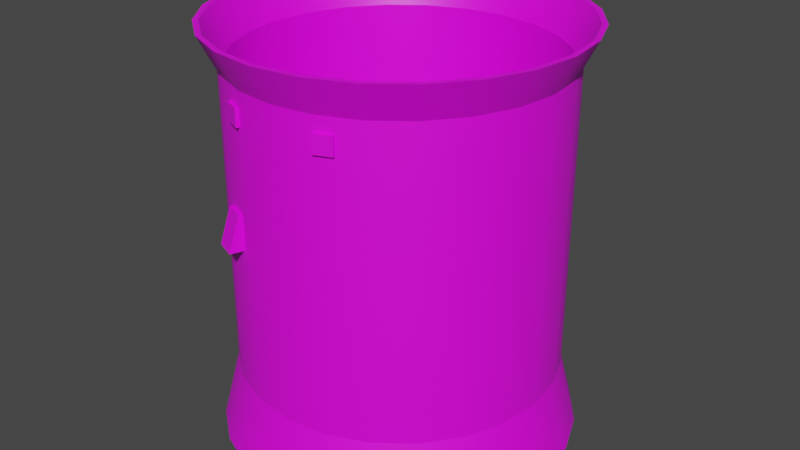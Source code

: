 # Source: interstage_lip.blend  (saved by Blender 3.3.6; exported with 4.5.12 LTS)
import bpy
from mathutils import Matrix  # noqa: F401  (used for matrix-valued properties, if any)

bpy.ops.wm.read_factory_settings(use_empty=True)
scene = bpy.context.scene
scene.name = 'Scene'

# ---- collections
col_collection = bpy.data.collections.new('Collection'); scene.collection.children.link(col_collection)

# ---- images (referenced by path relative to the original .blend; pixels are not part of the script)
import os
ASSET_DIR = os.environ.get("B2B_ASSET_DIR", "")  # directory of the original .blend (textures are referenced by path, not embedded)
HERE = os.path.dirname(os.path.abspath(__file__))  # packed textures are extracted next to this script under _unpacked/

def load_image(name, relpath, width, height, colorspace="sRGB"):
    """Load a texture the original file referenced (path relative to the .blend, or extracted next to this script)."""
    p = next((c for c in (os.path.join(HERE, relpath), os.path.join(ASSET_DIR, relpath)) if relpath and os.path.exists(c)), "")
    if p:
        img = bpy.data.images.load(p, check_existing=True)
        img.name = name
    else:  # same state as the original file: an image datablock whose file is absent (Cycles renders it pink)
        img = bpy.data.images.new(name, width, height)
        img.source = "FILE"
        img.filepath = "//" + (relpath or name)
    img.colorspace_settings.name = colorspace
    return img
img_a2_psd = load_image('a2.psd', 'a2.psd', 1024, 1024, 'sRGB')

# ---- materials (node trees are filled in below, after node groups)
mat_material = bpy.data.materials.new('Material')
mat_material.alpha_threshold = 0.0
mat_material.roughness = 0.5
mat_material.line_color = (0.0, 0.0, 0.0, 1.0)

# ---- node groups
ng_auto_smooth = bpy.data.node_groups.new('Auto Smooth', 'GeometryNodeTree')
_s = ng_auto_smooth.interface.new_socket(name='Geometry', in_out='OUTPUT', socket_type='NodeSocketGeometry')
_s = ng_auto_smooth.interface.new_socket(name='Geometry', in_out='INPUT', socket_type='NodeSocketGeometry')
_s = ng_auto_smooth.interface.new_socket(name='Angle', in_out='INPUT', socket_type='NodeSocketFloat')
_s.subtype = 'ANGLE'
_s.min_value = 0.0
_s.max_value = 3.142
ng_auto_smooth.is_modifier = True
_N = ng_auto_smooth.nodes; _L = ng_auto_smooth.links
n0 = _N.new('NodeGroupOutput'); n0.name = 'Group Output'; n0.location = (480, -100)
n1 = _N.new('NodeGroupInput'); n1.name = 'Group Input'; n1.location = (-420, -300)
n2 = _N.new('NodeGroupInput'); n2.name = 'Group Input.001'; n2.location = (-60, -100)
n3 = _N.new('GeometryNodeSetShadeSmooth'); n3.name = 'Set Shade Smooth'; n3.location = (120, -100)
n3.domain = 'EDGE'
n4 = _N.new('GeometryNodeSetShadeSmooth'); n4.name = 'Set Shade Smooth.001'; n4.location = (300, -100)
n5 = _N.new('GeometryNodeInputMeshEdgeAngle'); n5.name = 'Edge Angle'; n5.location = (-420, -220)
n6 = _N.new('GeometryNodeInputEdgeSmooth'); n6.name = 'Is Edge Smooth'; n6.location = (-60, -160)
n7 = _N.new('GeometryNodeInputShadeSmooth'); n7.name = 'Is Face Smooth'; n7.location = (-240, -340)
n8 = _N.new('FunctionNodeBooleanMath'); n8.name = 'Boolean Math'; n8.location = (-60, -220)
n9 = _N.new('FunctionNodeCompare'); n9.name = 'Compare'; n9.location = (-240, -180)
n9.operation = 'LESS_EQUAL'
_L.new(n5.outputs[0], n9.inputs[0])
_L.new(n4.outputs[0], n0.inputs[0])
_L.new(n1.outputs[1], n9.inputs[1])
_L.new(n9.outputs[0], n8.inputs[0])
_L.new(n7.outputs[0], n8.inputs[1])
_L.new(n2.outputs[0], n3.inputs[0])
_L.new(n6.outputs[0], n3.inputs[1])
_L.new(n3.outputs[0], n4.inputs[0])
_L.new(n8.outputs[0], n3.inputs[2])
n0.is_active_output = True

# ---- material node trees
mat_material.use_nodes = True; mat_material.node_tree.nodes.clear()
_N = mat_material.node_tree.nodes; _L = mat_material.node_tree.links
n0 = _N.new('ShaderNodeOutputMaterial'); n0.name = 'Material Output'; n0.location = (300, 300)
n1 = _N.new('ShaderNodeBsdfPrincipled'); n1.name = 'Principled BSDF'; n1.location = (10, 300)
n1.distribution = 'GGX'
n1.subsurface_method = 'RANDOM_WALK_SKIN'
n1.inputs[3].default_value = 1.45
n1.inputs[27].default_value = (0.0, 0.0, 0.0, 1.0)
n1.inputs[28].default_value = 1.0
n2 = _N.new('ShaderNodeTexImage'); n2.name = 'Image Texture'; n2.location = (-280, 280)
n2.image = img_a2_psd
_L.new(n1.outputs[0], n0.inputs[0])
_L.new(n2.outputs[0], n1.inputs[0])
n0.is_active_output = True

# ---- world
world_world = bpy.data.worlds.new('World'); scene.world = world_world
world_world.use_nodes = True; world_world.node_tree.nodes.clear()
_N = world_world.node_tree.nodes; _L = world_world.node_tree.links
n0 = _N.new('ShaderNodeOutputWorld'); n0.name = 'World Output'; n0.location = (300, 300)
n1 = _N.new('ShaderNodeBackground'); n1.name = 'Background'; n1.location = (10, 300)
n1.inputs[0].default_value = (0.05088, 0.05088, 0.05088, 1.0)
_L.new(n1.outputs[0], n0.inputs[0])
n0.is_active_output = True
world_world.color = (0.05088, 0.05088, 0.05088)
world_world.use_sun_shadow = False
world_world.sun_shadow_jitter_overblur = 0.0

# ---- meshes
me_cylinder_001 = bpy.data.meshes.new('Cylinder.001')
me_cylinder_001.from_pydata([(0.0, 1.211, -1.438), (0.0, 1.25, -1.438), (0.3134, 1.17, -1.438), (0.3235, 1.207, -1.438), (0.6055, 1.049, -1.438), (0.625, 1.083, -1.438), (0.8563, 0.8563, -1.438), (0.8839, 0.8839, -1.438), (1.049, 0.6055, -1.438), (1.083, 0.625, -1.438), (1.17, 0.3134, -1.438), (1.207, 0.3235, -1.438), (1.211, 0.0, -1.438), (1.25, 0.0, -1.438), (1.17, -0.3134, -1.438), (1.207, -0.3235, -1.438), (1.049, -0.6055, -1.438), (1.083, -0.625, -1.438), (0.8563, -0.8563, -1.438), (0.8839, -0.8839, -1.438), (0.6055, -1.049, -1.438), (0.625, -1.083, -1.438), (0.3134, -1.17, -1.438), (0.3235, -1.207, -1.438), (0.0, -1.211, -1.438), (0.0, -1.25, -1.438), (-0.3134, -1.17, -1.438), (-0.3235, -1.207, -1.438), (-0.6055, -1.049, -1.438), (-0.625, -1.083, -1.438), (-0.8563, -0.8563, -1.438), (-0.8839, -0.8839, -1.438), (-1.049, -0.6055, -1.438), (-1.083, -0.625, -1.438), (-1.17, -0.3134, -1.438), (-1.207, -0.3235, -1.438), (-1.211, 0.0, -1.438), (-1.25, 0.0, -1.438), (-1.17, 0.3134, -1.438), (-1.207, 0.3235, -1.438), (-1.049, 0.6055, -1.438), (-1.083, 0.625, -1.438), (-0.8563, 0.8563, -1.438), (-0.8839, 0.8839, -1.438), (-0.6055, 1.049, -1.438), (-0.625, 1.083, -1.438), (-0.3134, 1.17, -1.438), (-0.3235, 1.207, -1.438), (0.2814, 1.05, -0.9421), (0.2912, 1.087, -0.9375), (-1.242e-09, 1.087, -0.9421), (-1.242e-09, 1.125, -0.9375), (0.5436, 0.9415, -0.9421), (0.5625, 0.9743, -0.9375), (0.7688, 0.7688, -0.9421), (0.7955, 0.7955, -0.9375), (0.9415, 0.5436, -0.9421), (0.9743, 0.5625, -0.9375), (1.05, 0.2814, -0.9421), (1.087, 0.2912, -0.9375), (1.087, -9.934e-10, -0.9421), (1.125, -9.934e-10, -0.9375), (1.05, -0.2814, -0.9421), (1.087, -0.2912, -0.9375), (0.9415, -0.5436, -0.9421), (0.9743, -0.5625, -0.9375), (0.7688, -0.7688, -0.9421), (0.7955, -0.7955, -0.9375), (0.5436, -0.9415, -0.9421), (0.5625, -0.9743, -0.9375), (0.2814, -1.05, -0.9421), (0.2912, -1.087, -0.9375), (-1.242e-09, -1.087, -0.9421), (-1.242e-09, -1.125, -0.9375), (-0.2814, -1.05, -0.9421), (-0.2912, -1.087, -0.9375), (-0.5436, -0.9415, -0.9421), (-0.5625, -0.9743, -0.9375), (-0.7688, -0.7688, -0.9421), (-0.7955, -0.7955, -0.9375), (-0.9415, -0.5436, -0.9421), (-0.9743, -0.5625, -0.9375), (-1.05, -0.2814, -0.9421), (-1.087, -0.2912, -0.9375), (-1.087, -9.934e-10, -0.9421), (-1.125, -9.934e-10, -0.9375), (-1.05, 0.2814, -0.9421), (-1.087, 0.2912, -0.9375), (-0.9415, 0.5436, -0.9421), (-0.9743, 0.5625, -0.9375), (-0.7688, 0.7688, -0.9421), (-0.7955, 0.7955, -0.9375), (-0.5436, 0.9415, -0.9421), (-0.5625, 0.9743, -0.9375), (-0.2814, 1.05, -0.9421), (-0.2912, 1.087, -0.9375), (0.3235, 1.207, 1.438), (0.3138, 1.171, 1.438), (5.864e-08, 1.25, 1.438), (5.886e-08, 1.212, 1.438), (0.625, 1.083, 1.438), (0.6063, 1.05, 1.438), (0.8839, 0.8839, 1.438), (0.8574, 0.8574, 1.438), (1.083, 0.625, 1.438), (1.05, 0.6062, 1.438), (1.207, 0.3235, 1.438), (1.171, 0.3138, 1.438), (1.25, -1.104e-09, 1.438), (1.212, -1.108e-09, 1.438), (1.207, -0.3235, 1.438), (1.171, -0.3138, 1.438), (1.083, -0.625, 1.438), (1.05, -0.6062, 1.438), (0.8839, -0.8839, 1.438), (0.8574, -0.8574, 1.438), (0.625, -1.083, 1.438), (0.6063, -1.05, 1.438), (0.3235, -1.207, 1.438), (0.3138, -1.171, 1.438), (5.864e-08, -1.25, 1.438), (5.886e-08, -1.212, 1.438), (-0.3235, -1.207, 1.438), (-0.3138, -1.171, 1.438), (-0.625, -1.083, 1.438), (-0.6062, -1.05, 1.438), (-0.8839, -0.8839, 1.438), (-0.8574, -0.8574, 1.438), (-1.083, -0.625, 1.438), (-1.05, -0.6062, 1.438), (-1.207, -0.3235, 1.438), (-1.171, -0.3138, 1.438), (-1.25, -1.104e-09, 1.438), (-1.212, -1.108e-09, 1.438), (-1.207, 0.3235, 1.438), (-1.171, 0.3138, 1.438), (-1.083, 0.625, 1.438), (-1.05, 0.6062, 1.438), (-0.8839, 0.8839, 1.438), (-0.8574, 0.8574, 1.438), (-0.625, 1.083, 1.438), (-0.6062, 1.05, 1.438), (-0.3235, 1.207, 1.438), (-0.3138, 1.171, 1.438), (-0.4914, -0.9902, 0.372), (-0.3528, -1.048, 0.372), (-0.3528, -1.048, 0.122), (-0.4914, -0.9902, 0.122), (-0.5344, -1.094, 0.122), (-0.3958, -1.152, 0.122), (-0.3671, -1.082, 0.372), (-0.5057, -1.025, 0.372), (0.4914, 0.9902, 0.372), (0.3528, 1.048, 0.372), (0.3528, 1.048, 0.122), (0.4914, 0.9902, 0.122), (0.5344, 1.094, 0.122), (0.3958, 1.152, 0.122), (0.3671, 1.082, 0.372), (0.5057, 1.025, 0.372), (-0.2912, 1.087, 1.188), (4.709e-08, 1.125, 1.188), (0.2912, 1.087, 1.188), (0.5625, 0.9743, 1.188), (-0.9743, -0.5625, 1.188), (-1.087, -0.2912, 1.188), (0.7955, -0.7955, 1.188), (0.5625, -0.9743, 1.188), (0.7955, 0.7955, 1.188), (-1.125, -9.934e-10, 1.188), (0.2912, -1.087, 1.188), (0.9743, 0.5625, 1.188), (-1.087, 0.2912, 1.188), (4.709e-08, -1.125, 1.188), (1.087, 0.2912, 1.188), (-0.9743, 0.5625, 1.188), (-0.2912, -1.087, 1.188), (1.125, -9.934e-10, 1.188), (-0.7955, 0.7955, 1.188), (-0.5625, -0.9743, 1.188), (1.087, -0.2912, 1.188), (-0.5625, 0.9743, 1.188), (-0.7955, -0.7955, 1.188), (0.9743, -0.5625, 1.188), (1.084e-08, 1.125, -0.375), (0.5625, 0.9743, -0.375), (-1.087, -0.2912, -0.375), (0.5625, -0.9743, -0.375), (0.7955, 0.7955, -0.375), (-1.125, -9.934e-10, -0.375), (0.2912, -1.087, -0.375), (0.9743, 0.5625, -0.375), (-1.087, 0.2912, -0.375), (1.084e-08, -1.125, -0.375), (1.087, 0.2912, -0.375), (-0.9743, 0.5625, -0.375), (-0.2912, -1.087, -0.375), (1.125, -9.934e-10, -0.375), (-0.7955, 0.7955, -0.375), (-0.5625, -0.9743, -0.375), (1.087, -0.2912, -0.375), (-0.5625, 0.9743, -0.375), (-0.7955, -0.7955, -0.375), (0.9743, -0.5625, -0.375), (-0.2912, 1.087, -0.375), (0.2912, 1.087, -0.375), (-0.9743, -0.5625, -0.375), (0.7955, -0.7955, -0.375), (-0.2912, 1.087, 0.75), (0.2912, 1.087, 0.75), (-0.9743, -0.5625, 0.75), (0.7955, -0.7955, 0.75), (2.897e-08, 1.125, 0.75), (0.5625, 0.9743, 0.75), (-1.087, -0.2912, 0.75), (0.5625, -0.9743, 0.75), (0.7955, 0.7955, 0.75), (-1.125, -9.934e-10, 0.75), (0.2912, -1.087, 0.75), (0.9743, 0.5625, 0.75), (-1.087, 0.2912, 0.75), (2.897e-08, -1.125, 0.75), (1.087, 0.2912, 0.75), (-0.9743, 0.5625, 0.75), (-0.2912, -1.087, 0.75), (1.125, -9.934e-10, 0.75), (-0.7955, 0.7955, 0.75), (-0.5625, -0.9743, 0.75), (1.087, -0.2912, 0.75), (-0.5625, 0.9743, 0.75), (-0.7955, -0.7955, 0.75), (0.9743, -0.5625, 0.75), (0.3007, -1.11, 0.9625), (0.3007, -1.11, 1.087), (0.2864, -1.075, 0.9625), (0.2864, -1.075, 1.087), (0.4162, -1.062, 0.9625), (0.4162, -1.062, 1.087), (0.4019, -1.027, 0.9625), (0.4019, -1.027, 1.087), (-0.3007, -1.11, 0.9625), (-0.3007, -1.11, 1.087), (-0.2864, -1.075, 0.9625), (-0.2864, -1.075, 1.087), (-0.4162, -1.062, 0.9625), (-0.4162, -1.062, 1.087), (-0.4019, -1.027, 0.9625), (-0.4019, -1.027, 1.087), (-0.3007, 1.11, 0.9625), (-0.3007, 1.11, 1.087), (-0.2864, 1.075, 0.9625), (-0.2864, 1.075, 1.087), (-0.4162, 1.062, 0.9625), (-0.4162, 1.062, 1.087), (-0.4019, 1.027, 0.9625), (-0.4019, 1.027, 1.087), (0.3007, 1.11, 0.9625), (0.3007, 1.11, 1.087), (0.2864, 1.075, 0.9625), (0.2864, 1.075, 1.087), (0.4162, 1.062, 0.9625), (0.4162, 1.062, 1.087), (0.4019, 1.027, 0.9625), (0.4019, 1.027, 1.087), (-0.2814, 1.05, 1.188), (4.71e-08, 1.087, 1.188), (0.2814, 1.05, 1.188), (0.5436, 0.9415, 1.188), (-0.9415, -0.5436, 1.188), (-1.05, -0.2814, 1.188), (0.7688, -0.7688, 1.188), (0.5436, -0.9415, 1.188), (0.7688, 0.7688, 1.188), (-1.087, -9.934e-10, 1.188), (0.2814, -1.05, 1.188), (0.9415, 0.5436, 1.188), (-1.05, 0.2814, 1.188), (4.71e-08, -1.087, 1.188), (1.05, 0.2814, 1.188), (-0.9415, 0.5436, 1.188), (-0.2814, -1.05, 1.188), (1.087, -9.934e-10, 1.188), (-0.7688, 0.7688, 1.188), (-0.5436, -0.9415, 1.188), (1.05, -0.2814, 1.188), (-0.5436, 0.9415, 1.188), (-0.7688, -0.7688, 1.188), (0.9415, -0.5436, 1.188), (0.9058, -0.6951, 1.316), (-0.9058, -0.6951, 1.316), (0.149, 1.132, 1.316), (-0.4369, 1.055, 1.316), (1.055, -0.4369, 1.316), (-0.6951, -0.9058, 1.316), (-0.6951, 0.9058, 1.316), (1.132, -0.149, 1.316), (-0.4369, -1.055, 1.316), (-0.9058, 0.6951, 1.316), (1.132, 0.149, 1.316), (-0.149, -1.132, 1.316), (-1.055, 0.4369, 1.316), (1.055, 0.4369, 1.316), (0.149, -1.132, 1.316), (-1.132, 0.149, 1.316), (0.9058, 0.6951, 1.316), (0.4369, -1.055, 1.316), (-1.132, -0.149, 1.316), (0.6951, 0.9058, 1.316), (0.6951, -0.9058, 1.316), (-1.055, -0.4369, 1.316), (0.4369, 1.055, 1.316), (-0.149, 1.132, 1.316)], [], [(2, 0, 1, 3), (4, 2, 3, 5), (6, 4, 5, 7), (8, 6, 7, 9), (10, 8, 9, 11), (12, 10, 11, 13), (14, 12, 13, 15), (16, 14, 15, 17), (18, 16, 17, 19), (20, 18, 19, 21), (22, 20, 21, 23), (24, 22, 23, 25), (26, 24, 25, 27), (28, 26, 27, 29), (30, 28, 29, 31), (32, 30, 31, 33), (34, 32, 33, 35), (36, 34, 35, 37), (38, 36, 37, 39), (40, 38, 39, 41), (42, 40, 41, 43), (44, 42, 43, 45), (46, 44, 45, 47), (0, 46, 47, 1), (96, 98, 99, 97), (100, 96, 97, 101), (102, 100, 101, 103), (104, 102, 103, 105), (106, 104, 105, 107), (108, 106, 107, 109), (110, 108, 109, 111), (112, 110, 111, 113), (114, 112, 113, 115), (116, 114, 115, 117), (118, 116, 117, 119), (120, 118, 119, 121), (122, 120, 121, 123), (124, 122, 123, 125), (126, 124, 125, 127), (128, 126, 127, 129), (130, 128, 129, 131), (132, 130, 131, 133), (134, 132, 133, 135), (136, 134, 135, 137), (138, 136, 137, 139), (140, 138, 139, 141), (142, 140, 141, 143), (98, 142, 143, 99), (85, 87, 39, 37), (84, 36, 38, 86), (204, 184, 51, 95), (264, 94, 50, 265), (95, 51, 1, 47), (94, 46, 0, 50), (49, 53, 5, 3), (48, 2, 4, 52), (61, 63, 15, 13), (60, 12, 14, 62), (71, 73, 25, 23), (70, 22, 24, 72), (81, 83, 35, 33), (80, 32, 34, 82), (91, 93, 45, 43), (90, 42, 44, 92), (57, 59, 11, 9), (56, 8, 10, 58), (67, 69, 21, 19), (66, 18, 20, 68), (77, 79, 31, 29), (76, 28, 30, 78), (87, 89, 41, 39), (86, 38, 40, 88), (53, 55, 7, 5), (52, 4, 6, 54), (63, 65, 17, 15), (62, 14, 16, 64), (51, 49, 3, 1), (50, 0, 2, 48), (73, 75, 27, 25), (72, 24, 26, 74), (83, 85, 37, 35), (82, 34, 36, 84), (93, 95, 47, 45), (92, 44, 46, 94), (59, 61, 13, 11), (58, 10, 12, 60), (69, 71, 23, 21), (68, 20, 22, 70), (79, 81, 33, 31), (78, 30, 32, 80), (89, 91, 43, 41), (88, 40, 42, 90), (55, 57, 9, 7), (54, 6, 8, 56), (65, 67, 19, 17), (64, 16, 18, 66), (75, 77, 29, 27), (74, 26, 28, 76), (205, 185, 53, 49), (266, 48, 52, 267), (206, 186, 83, 81), (268, 80, 82, 269), (207, 187, 69, 67), (270, 66, 68, 271), (185, 188, 55, 53), (267, 52, 54, 272), (186, 189, 85, 83), (269, 82, 84, 273), (187, 190, 71, 69), (271, 68, 70, 274), (188, 191, 57, 55), (272, 54, 56, 275), (189, 192, 87, 85), (273, 84, 86, 276), (190, 193, 73, 71), (274, 70, 72, 277), (191, 194, 59, 57), (275, 56, 58, 278), (192, 195, 89, 87), (276, 86, 88, 279), (193, 196, 75, 73), (277, 72, 74, 280), (194, 197, 61, 59), (278, 58, 60, 281), (195, 198, 91, 89), (279, 88, 90, 282), (196, 199, 77, 75), (280, 74, 76, 283), (197, 200, 63, 61), (281, 60, 62, 284), (198, 201, 93, 91), (282, 90, 92, 285), (199, 202, 79, 77), (283, 76, 78, 286), (200, 203, 65, 63), (284, 62, 64, 287), (201, 204, 95, 93), (285, 92, 94, 264), (184, 205, 49, 51), (265, 50, 48, 266), (202, 206, 81, 79), (286, 78, 80, 268), (203, 207, 67, 65), (287, 64, 66, 270), (157, 158, 159, 156), (149, 150, 151, 148), (145, 144, 151, 150), (147, 146, 149, 148), (144, 147, 148, 151), (146, 145, 150, 149), (153, 152, 159, 158), (155, 154, 157, 156), (152, 155, 156, 159), (154, 153, 158, 157), (112, 114, 166, 183), (126, 128, 164, 182), (98, 96, 162, 161), (140, 142, 160, 181), (110, 112, 183, 180), (124, 126, 182, 179), (138, 140, 181, 178), (108, 110, 180, 177), (122, 124, 179, 176), (136, 138, 178, 175), (106, 108, 177, 174), (120, 122, 176, 173), (134, 136, 175, 172), (104, 106, 174, 171), (118, 120, 173, 170), (132, 134, 172, 169), (102, 104, 171, 168), (116, 118, 170, 167), (130, 132, 169, 165), (100, 102, 168, 163), (114, 116, 167, 166), (128, 130, 165, 164), (96, 100, 163, 162), (142, 98, 161, 160), (230, 210, 206, 202), (212, 209, 205, 184), (229, 208, 204, 201), (228, 231, 203, 200), (227, 230, 202, 199), (226, 229, 201, 198), (225, 228, 200, 197), (224, 227, 199, 196), (223, 226, 198, 195), (222, 225, 197, 194), (221, 224, 196, 193), (220, 223, 195, 192), (219, 222, 194, 191), (218, 221, 193, 190), (217, 220, 192, 189), (216, 219, 191, 188), (215, 218, 190, 187), (214, 217, 189, 186), (213, 216, 188, 185), (211, 215, 187, 207), (210, 214, 186, 206), (209, 213, 185, 205), (208, 212, 184, 204), (231, 211, 207, 203), (183, 166, 211, 231), (160, 161, 212, 208), (162, 163, 213, 209), (164, 165, 214, 210), (166, 167, 215, 211), (163, 168, 216, 213), (165, 169, 217, 214), (167, 170, 218, 215), (168, 171, 219, 216), (169, 172, 220, 217), (170, 173, 221, 218), (171, 174, 222, 219), (172, 175, 223, 220), (173, 176, 224, 221), (174, 177, 225, 222), (175, 178, 226, 223), (176, 179, 227, 224), (177, 180, 228, 225), (178, 181, 229, 226), (179, 182, 230, 227), (180, 183, 231, 228), (181, 160, 208, 229), (161, 162, 209, 212), (182, 164, 210, 230), (232, 233, 235, 234), (240, 242, 243, 241), (238, 239, 237, 236), (236, 237, 233, 232), (234, 238, 236, 232), (239, 235, 233, 237), (246, 244, 245, 247), (244, 240, 241, 245), (242, 240, 244, 246), (247, 245, 241, 243), (248, 249, 251, 250), (256, 258, 259, 257), (254, 255, 253, 252), (252, 253, 249, 248), (250, 254, 252, 248), (255, 251, 249, 253), (262, 260, 261, 263), (260, 256, 257, 261), (258, 256, 260, 262), (263, 261, 257, 259), (127, 286, 289), (99, 265, 290), (141, 285, 291), (111, 284, 292), (125, 283, 293), (139, 282, 294), (109, 281, 295), (123, 280, 296), (137, 279, 297), (107, 278, 298), (121, 277, 299), (135, 276, 300), (105, 275, 301), (119, 274, 302), (133, 273, 303), (103, 272, 304), (117, 271, 305), (131, 269, 306), (101, 267, 307), (115, 270, 308), (129, 268, 309), (97, 266, 310), (143, 264, 311), (113, 287, 288), (287, 270, 288), (270, 115, 288), (115, 113, 288), (286, 268, 289), (268, 129, 289), (129, 127, 289), (265, 266, 290), (266, 97, 290), (97, 99, 290), (285, 264, 291), (264, 143, 291), (143, 141, 291), (284, 287, 292), (287, 113, 292), (113, 111, 292), (283, 286, 293), (286, 127, 293), (127, 125, 293), (282, 285, 294), (285, 141, 294), (141, 139, 294), (281, 284, 295), (284, 111, 295), (111, 109, 295), (280, 283, 296), (283, 125, 296), (125, 123, 296), (279, 282, 297), (282, 139, 297), (139, 137, 297), (278, 281, 298), (281, 109, 298), (109, 107, 298), (277, 280, 299), (280, 123, 299), (123, 121, 299), (276, 279, 300), (279, 137, 300), (137, 135, 300), (275, 278, 301), (278, 107, 301), (107, 105, 301), (274, 277, 302), (277, 121, 302), (121, 119, 302), (273, 276, 303), (276, 135, 303), (135, 133, 303), (272, 275, 304), (275, 105, 304), (105, 103, 304), (271, 274, 305), (274, 119, 305), (119, 117, 305), (269, 273, 306), (273, 133, 306), (133, 131, 306), (267, 272, 307), (272, 103, 307), (103, 101, 307), (270, 271, 308), (271, 117, 308), (117, 115, 308), (268, 269, 309), (269, 131, 309), (131, 129, 309), (266, 267, 310), (267, 101, 310), (101, 97, 310), (264, 265, 311), (265, 99, 311), (99, 143, 311)])
me_cylinder_001.polygons.foreach_set('use_smooth', [1, 1, 1, 1, 1, 1, 1, 1, 1, 1, 1, 1, 1, 1, 1, 1, 1, 1, 1, 1, 1, 1, 1, 1, 1, 1, 1, 1, 1, 1, 1, 1, 1, 1, 1, 1, 1, 1, 1, 1, 1, 1, 1, 1, 1, 1, 1, 1, 1, 1, 1, 1, 1, 1, 1, 1, 1, 1, 1, 1, 1, 1, 1, 1, 1, 1, 1, 1, 1, 1, 1, 1, 1, 1, 1, 1, 1, 1, 1, 1, 1, 1, 1, 1, 1, 1, 1, 1, 1, 1, 1, 1, 1, 1, 1, 1, 1, 1, 1, 1, 1, 1, 1, 1, 1, 1, 1, 1, 1, 1, 1, 1, 1, 1, 1, 1, 1, 1, 1, 1, 1, 1, 1, 1, 1, 1, 1, 1, 1, 1, 1, 1, 1, 1, 1, 1, 1, 1, 1, 1, 1, 1, 1, 1, 1, 1, 1, 1, 1, 1, 1, 1, 1, 1, 1, 1, 1, 1, 1, 1, 1, 1, 1, 1, 1, 1, 1, 1, 1, 1, 1, 1, 1, 1, 1, 1, 1, 1, 1, 1, 1, 1, 1, 1, 1, 1, 1, 1, 1, 1, 1, 1, 1, 1, 1, 1, 1, 1, 1, 1, 1, 1, 1, 1, 1, 1, 1, 1, 1, 1, 1, 1, 1, 1, 1, 1, 1, 1, 1, 1, 1, 1, 1, 1, 1, 1, 0, 0, 0, 0, 0, 0, 0, 0, 0, 0, 0, 0, 0, 0, 0, 0, 0, 0, 0, 0, 1, 1, 1, 1, 1, 1, 1, 1, 1, 1, 1, 1, 1, 1, 1, 1, 1, 1, 1, 1, 1, 1, 1, 1, 1, 1, 1, 1, 1, 1, 1, 1, 1, 1, 1, 1, 1, 1, 1, 1, 1, 1, 1, 1, 1, 1, 1, 1, 1, 1, 1, 1, 1, 1, 1, 1, 1, 1, 1, 1, 1, 1, 1, 1, 1, 1, 1, 1, 1, 1, 1, 1, 1, 1, 1, 1, 1, 1, 1, 1, 1, 1, 1, 1, 1, 1, 1, 1, 1, 1, 1, 1, 1, 1, 1, 1])
_k = set([(0, 2), (0, 46), (1, 3), (1, 47), (2, 4), (3, 5), (4, 6), (5, 7), (6, 8), (7, 9), (8, 10), (9, 11), (10, 12), (11, 13), (12, 14), (13, 15), (14, 16), (15, 17), (16, 18), (17, 19), (18, 20), (19, 21), (20, 22), (21, 23), (22, 24), (23, 25), (24, 26), (25, 27), (26, 28), (27, 29), (28, 30), (29, 31), (30, 32), (31, 33), (32, 34), (33, 35), (34, 36), (35, 37), (36, 38), (37, 39), (38, 40), (39, 41), (40, 42), (41, 43), (42, 44), (43, 45), (44, 46), (45, 47), (48, 50), (48, 52), (49, 51), (49, 53), (50, 94), (51, 95), (52, 54), (53, 55), (54, 56), (55, 57), (56, 58), (57, 59), (58, 60), (59, 61), (60, 62), (61, 63), (62, 64), (63, 65), (64, 66), (65, 67), (66, 68), (67, 69), (68, 70), (69, 71), (70, 72), (71, 73), (72, 74), (73, 75), (74, 76), (75, 77), (76, 78), (77, 79), (78, 80), (79, 81), (80, 82), (81, 83), (82, 84), (83, 85), (84, 86), (85, 87), (86, 88), (87, 89), (88, 90), (89, 91), (90, 92), (91, 93), (92, 94), (93, 95), (96, 98), (96, 100), (97, 99), (97, 101), (98, 142), (99, 143), (100, 102), (101, 103), (102, 104), (103, 105), (104, 106), (105, 107), (106, 108), (107, 109), (108, 110), (109, 111), (110, 112), (111, 113), (112, 114), (113, 115), (114, 116), (115, 117), (116, 118), (117, 119), (118, 120), (119, 121), (120, 122), (121, 123), (122, 124), (123, 125), (124, 126), (125, 127), (126, 128), (127, 129), (128, 130), (129, 131), (130, 132), (131, 133), (132, 134), (133, 135), (134, 136), (135, 137), (136, 138), (137, 139), (138, 140), (139, 141), (140, 142), (141, 143), (160, 161), (160, 181), (161, 162), (162, 163), (163, 168), (164, 165), (164, 182), (165, 169), (166, 167), (166, 183), (167, 170), (168, 171), (169, 172), (170, 173), (171, 174), (172, 175), (173, 176), (174, 177), (175, 178), (176, 179), (177, 180), (178, 181), (179, 182), (180, 183), (264, 265), (264, 285), (265, 266), (266, 267), (267, 272), (268, 269), (268, 286), (269, 273), (270, 271), (270, 287), (271, 274), (272, 275), (273, 276), (274, 277), (275, 278), (276, 279), (277, 280), (278, 281), (279, 282), (280, 283), (281, 284), (282, 285), (283, 286), (284, 287)])
me_cylinder_001.attributes.new('sharp_edge', 'BOOLEAN', 'EDGE').data.foreach_set('value', [ (min(e.vertices), max(e.vertices)) in _k for e in me_cylinder_001.edges])
_uv = me_cylinder_001.uv_layers.new(name='UVMap')
_uv.uv.foreach_set('vector', [0.6049, 0.4354, 0.5432, 0.4354, 0.5422, 0.4203, 0.6059, 0.4203, 0.6049, 0.4354, 0.5432, 0.4354, 0.5422, 0.4203, 0.6059, 0.4203, 0.6049, 0.4354, 0.5432, 0.4354, 0.5422, 0.4203, 0.6059, 0.4203, 0.6049, 0.4354, 0.5432, 0.4354, 0.5422, 0.4203, 0.6059, 0.4203, 0.6049, 0.4354, 0.5432, 0.4354, 0.5422, 0.4203, 0.6059, 0.4203, 0.6049, 0.4354, 0.5432, 0.4354, 0.5422, 0.4203, 0.6059, 0.4203, 0.6049, 0.4354, 0.5432, 0.4354, 0.5422, 0.4203, 0.6059, 0.4203, 0.6049, 0.4354, 0.5432, 0.4354, 0.5422, 0.4203, 0.6059, 0.4203, 0.6049, 0.4354, 0.5432, 0.4354, 0.5422, 0.4203, 0.6059, 0.4203, 0.6049, 0.4354, 0.5432, 0.4354, 0.5422, 0.4203, 0.6059, 0.4203, 0.6049, 0.4354, 0.5432, 0.4354, 0.5422, 0.4203, 0.6059, 0.4203, 0.6049, 0.4354, 0.5432, 0.4354, 0.5422, 0.4203, 0.6059, 0.4203, 0.6049, 0.4354, 0.5432, 0.4354, 0.5422, 0.4203, 0.6059, 0.4203, 0.6049, 0.4354, 0.5432, 0.4354, 0.5422, 0.4203, 0.6059, 0.4203, 0.6049, 0.4354, 0.5432, 0.4354, 0.5422, 0.4203, 0.6059, 0.4203, 0.6049, 0.4354, 0.5432, 0.4354, 0.5422, 0.4203, 0.6059, 0.4203, 0.6049, 0.4354, 0.5432, 0.4354, 0.5422, 0.4203, 0.6059, 0.4203, 0.6049, 0.4354, 0.5432, 0.4354, 0.5422, 0.4203, 0.6059, 0.4203, 0.6049, 0.4354, 0.5432, 0.4354, 0.5422, 0.4203, 0.6059, 0.4203, 0.6049, 0.4354, 0.5432, 0.4354, 0.5422, 0.4203, 0.6059, 0.4203, 0.6049, 0.4354, 0.5432, 0.4354, 0.5422, 0.4203, 0.6059, 0.4203, 0.6049, 0.4354, 0.5432, 0.4354, 0.5422, 0.4203, 0.6059, 0.4203, 0.6049, 0.4354, 0.5432, 0.4354, 0.5422, 0.4203, 0.6059, 0.4203, 0.6049, 0.4354, 0.5432, 0.4354, 0.5422, 0.4203, 0.6059, 0.4203, 0.6028, 0.4352, 0.5454, 0.4352, 0.5464, 0.4205, 0.6018, 0.4205, 0.6028, 0.4352, 0.5454, 0.4352, 0.5464, 0.4205, 0.6018, 0.4205, 0.6028, 0.4352, 0.5454, 0.4352, 0.5464, 0.4205, 0.6018, 0.4205, 0.6028, 0.4352, 0.5454, 0.4352, 0.5464, 0.4205, 0.6018, 0.4205, 0.6028, 0.4352, 0.5454, 0.4352, 0.5464, 0.4205, 0.6018, 0.4205, 0.6028, 0.4352, 0.5454, 0.4352, 0.5464, 0.4205, 0.6018, 0.4205, 0.6028, 0.4352, 0.5454, 0.4352, 0.5464, 0.4205, 0.6018, 0.4205, 0.5454, 0.4205, 0.6028, 0.4205, 0.6018, 0.4352, 0.5464, 0.4352, 0.6028, 0.4352, 0.5454, 0.4352, 0.5464, 0.4205, 0.6018, 0.4205, 0.6028, 0.4352, 0.5454, 0.4352, 0.5464, 0.4205, 0.6018, 0.4205, 0.6028, 0.4352, 0.5454, 0.4352, 0.5464, 0.4205, 0.6018, 0.4205, 0.5454, 0.4205, 0.6028, 0.4205, 0.6018, 0.4352, 0.5464, 0.4352, 0.5454, 0.4205, 0.6028, 0.4205, 0.6018, 0.4352, 0.5464, 0.4352, 0.6028, 0.4352, 0.5454, 0.4352, 0.5464, 0.4205, 0.6018, 0.4205, 0.6028, 0.4352, 0.5454, 0.4352, 0.5464, 0.4205, 0.6018, 0.4205, 0.6028, 0.4352, 0.5454, 0.4352, 0.5464, 0.4205, 0.6018, 0.4205, 0.6028, 0.4352, 0.5454, 0.4352, 0.5464, 0.4205, 0.6018, 0.4205, 0.6028, 0.4352, 0.5454, 0.4352, 0.5464, 0.4205, 0.6018, 0.4205, 0.6028, 0.4352, 0.5454, 0.4352, 0.5464, 0.4205, 0.6018, 0.4205, 0.6028, 0.4352, 0.5454, 0.4352, 0.5464, 0.4205, 0.6018, 0.4205, 0.6028, 0.4352, 0.5454, 0.4352, 0.5464, 0.4205, 0.6018, 0.4205, 0.6028, 0.4352, 0.5454, 0.4352, 0.5464, 0.4205, 0.6018, 0.4205, 0.6028, 0.4352, 0.5454, 0.4352, 0.5464, 0.4205, 0.6018, 0.4205, 0.6028, 0.4352, 0.5454, 0.4352, 0.5464, 0.4205, 0.6018, 0.4205, 0.7271, 0.4927, 0.7271, 0.6069, 0.6263, 0.5942, 0.6263, 0.4673, 0.506, 0.5836, 0.6057, 0.5899, 0.6057, 0.4664, 0.506, 0.4727, 0.6067, 0.7453, 0.6067, 0.6306, 0.4958, 0.6306, 0.4958, 0.7453, 0.9346, 0.1488, 0.9346, 0.9807, 0.9928, 0.9807, 0.9928, 0.1488, 0.7271, 0.6069, 0.7271, 0.7216, 0.6263, 0.7216, 0.6263, 0.5942, 0.506, 0.4727, 0.6057, 0.4664, 0.6057, 0.5899, 0.506, 0.5836, 0.7271, 0.8363, 0.7271, 0.9505, 0.6263, 0.9759, 0.6263, 0.849, 0.506, 0.4727, 0.6057, 0.4664, 0.6057, 0.5899, 0.506, 0.5836, 0.7271, 0.4927, 0.7271, 0.6069, 0.6263, 0.5942, 0.6263, 0.4673, 0.506, 0.5836, 0.6057, 0.5899, 0.6057, 0.4664, 0.506, 0.4727, 0.7271, 0.6069, 0.7271, 0.7216, 0.6263, 0.7216, 0.6263, 0.5942, 0.506, 0.4727, 0.6057, 0.4664, 0.6057, 0.5899, 0.506, 0.5836, 0.7271, 0.7216, 0.7271, 0.8363, 0.6263, 0.849, 0.6263, 0.7216, 0.506, 0.5836, 0.6057, 0.5899, 0.6057, 0.4664, 0.506, 0.4727, 0.7271, 0.8363, 0.7271, 0.9505, 0.6263, 0.9759, 0.6263, 0.849, 0.506, 0.4727, 0.6057, 0.4664, 0.6057, 0.5899, 0.506, 0.5836, 0.7271, 0.7216, 0.7271, 0.8363, 0.6263, 0.849, 0.6263, 0.7216, 0.506, 0.5836, 0.6057, 0.5899, 0.6057, 0.4664, 0.506, 0.4727, 0.7271, 0.8363, 0.7271, 0.9505, 0.6263, 0.9759, 0.6263, 0.849, 0.506, 0.4727, 0.6057, 0.4664, 0.6057, 0.5899, 0.506, 0.5836, 0.7271, 0.4927, 0.7271, 0.6069, 0.6263, 0.5942, 0.6263, 0.4673, 0.506, 0.5836, 0.6057, 0.5899, 0.6057, 0.4664, 0.506, 0.4727, 0.7271, 0.6069, 0.7271, 0.7216, 0.6263, 0.7216, 0.6263, 0.5942, 0.506, 0.4727, 0.6057, 0.4664, 0.6057, 0.5899, 0.506, 0.5836, 0.7271, 0.4927, 0.7271, 0.6069, 0.6263, 0.5942, 0.6263, 0.4673, 0.506, 0.5836, 0.6057, 0.5899, 0.6057, 0.4664, 0.506, 0.4727, 0.7271, 0.6069, 0.7271, 0.7216, 0.6263, 0.7216, 0.6263, 0.5942, 0.506, 0.4727, 0.6057, 0.4664, 0.6057, 0.5899, 0.506, 0.5836, 0.7271, 0.7216, 0.7271, 0.8363, 0.6263, 0.849, 0.6263, 0.7216, 0.506, 0.5836, 0.6057, 0.5899, 0.6057, 0.4664, 0.506, 0.4727, 0.7271, 0.7216, 0.7271, 0.8363, 0.6263, 0.849, 0.6263, 0.7216, 0.506, 0.5836, 0.6057, 0.5899, 0.6057, 0.4664, 0.506, 0.4727, 0.7271, 0.8363, 0.7271, 0.9505, 0.6263, 0.9759, 0.6263, 0.849, 0.506, 0.4727, 0.6057, 0.4664, 0.6057, 0.5899, 0.506, 0.5836, 0.7271, 0.4927, 0.7271, 0.6069, 0.6263, 0.5942, 0.6263, 0.4673, 0.506, 0.5836, 0.6057, 0.5899, 0.6057, 0.4664, 0.506, 0.4727, 0.7271, 0.8363, 0.7271, 0.9505, 0.6263, 0.9759, 0.6263, 0.849, 0.506, 0.4727, 0.6057, 0.4664, 0.6057, 0.5899, 0.506, 0.5836, 0.7271, 0.4927, 0.7271, 0.6069, 0.6263, 0.5942, 0.6263, 0.4673, 0.506, 0.5836, 0.6057, 0.5899, 0.6057, 0.4664, 0.506, 0.4727, 0.7271, 0.6069, 0.7271, 0.7216, 0.6263, 0.7216, 0.6263, 0.5942, 0.506, 0.4727, 0.6057, 0.4664, 0.6057, 0.5899, 0.506, 0.5836, 0.7271, 0.7216, 0.7271, 0.8363, 0.6263, 0.849, 0.6263, 0.7216, 0.506, 0.5836, 0.6057, 0.5899, 0.6057, 0.4664, 0.506, 0.4727, 0.7271, 0.6069, 0.7271, 0.7216, 0.6263, 0.7216, 0.6263, 0.5942, 0.506, 0.4727, 0.6057, 0.4664, 0.6057, 0.5899, 0.506, 0.5836, 0.7271, 0.7216, 0.7271, 0.8363, 0.6263, 0.849, 0.6263, 0.7216, 0.506, 0.5836, 0.6057, 0.5899, 0.6057, 0.4664, 0.506, 0.4727, 0.7271, 0.8363, 0.7271, 0.9505, 0.6263, 0.9759, 0.6263, 0.849, 0.506, 0.4727, 0.6057, 0.4664, 0.6057, 0.5899, 0.506, 0.5836, 0.6067, 0.7453, 0.6067, 0.86, 0.4958, 0.86, 0.4958, 0.7453, 0.9346, 0.1488, 0.9346, 0.9807, 0.9928, 0.9807, 0.9928, 0.1488, 0.6067, 0.86, 0.6067, 0.7453, 0.4958, 0.7453, 0.4958, 0.86, 0.9928, 0.1488, 0.9928, 0.9807, 0.9346, 0.9807, 0.9346, 0.1488, 0.6067, 0.9748, 0.6067, 0.86, 0.4958, 0.86, 0.4958, 0.9748, 0.9346, 0.1488, 0.9346, 0.9807, 0.9928, 0.9807, 0.9928, 0.1488, 0.6067, 0.86, 0.6067, 0.9748, 0.4958, 0.9748, 0.4958, 0.86, 0.9928, 0.1488, 0.9928, 0.9807, 0.9346, 0.9807, 0.9346, 0.1488, 0.6067, 0.7453, 0.6067, 0.6306, 0.4958, 0.6306, 0.4958, 0.7453, 0.9346, 0.1488, 0.9346, 0.9807, 0.9928, 0.9807, 0.9928, 0.1488, 0.6067, 0.86, 0.6067, 0.7453, 0.4958, 0.7453, 0.4958, 0.86, 0.9928, 0.1488, 0.9928, 0.9807, 0.9346, 0.9807, 0.9346, 0.1488, 0.6067, 0.9748, 0.6067, 0.86, 0.4958, 0.86, 0.4958, 0.9748, 0.9346, 0.1488, 0.9346, 0.9807, 0.9928, 0.9807, 0.9928, 0.1488, 0.6067, 0.6306, 0.6067, 0.7453, 0.4958, 0.7453, 0.4958, 0.6306, 0.9928, 0.1488, 0.9928, 0.9807, 0.9346, 0.9807, 0.9346, 0.1488, 0.6067, 0.7453, 0.6067, 0.6306, 0.4958, 0.6306, 0.4958, 0.7453, 0.9346, 0.1488, 0.9346, 0.9807, 0.9928, 0.9807, 0.9928, 0.1488, 0.6067, 0.86, 0.6067, 0.7453, 0.4958, 0.7453, 0.4958, 0.86, 0.9928, 0.1488, 0.9928, 0.9807, 0.9346, 0.9807, 0.9346, 0.1488, 0.6067, 0.7453, 0.6067, 0.86, 0.4958, 0.86, 0.4958, 0.7453, 0.9346, 0.1488, 0.9346, 0.9807, 0.9928, 0.9807, 0.9928, 0.1488, 0.6067, 0.6306, 0.6067, 0.7453, 0.4958, 0.7453, 0.4958, 0.6306, 0.9928, 0.1488, 0.9928, 0.9807, 0.9346, 0.9807, 0.9346, 0.1488, 0.6067, 0.7453, 0.6067, 0.6306, 0.4958, 0.6306, 0.4958, 0.7453, 0.9346, 0.1488, 0.9346, 0.9807, 0.9928, 0.9807, 0.9928, 0.1488, 0.6067, 0.86, 0.6067, 0.9748, 0.4958, 0.9748, 0.4958, 0.86, 0.9928, 0.1488, 0.9928, 0.9807, 0.9346, 0.9807, 0.9346, 0.1488, 0.6067, 0.7453, 0.6067, 0.86, 0.4958, 0.86, 0.4958, 0.7453, 0.9346, 0.1488, 0.9346, 0.9807, 0.9928, 0.9807, 0.9928, 0.1488, 0.6067, 0.6306, 0.6067, 0.7453, 0.4958, 0.7453, 0.4958, 0.6306, 0.9928, 0.1488, 0.9928, 0.9807, 0.9346, 0.9807, 0.9346, 0.1488, 0.6067, 0.9747, 0.6067, 0.86, 0.4958, 0.86, 0.4958, 0.9748, 0.9346, 0.1488, 0.9346, 0.9807, 0.9928, 0.9807, 0.9928, 0.1488, 0.6067, 0.86, 0.6067, 0.9748, 0.4958, 0.9748, 0.4958, 0.86, 0.9928, 0.1488, 0.9928, 0.9807, 0.9346, 0.9807, 0.9346, 0.1488, 0.6067, 0.7453, 0.6067, 0.86, 0.4958, 0.86, 0.4958, 0.7453, 0.9346, 0.1488, 0.9346, 0.9807, 0.9928, 0.9807, 0.9928, 0.1488, 0.6067, 0.86, 0.6067, 0.7453, 0.4958, 0.7453, 0.4958, 0.86, 0.9928, 0.1488, 0.9928, 0.9807, 0.9346, 0.9807, 0.9346, 0.1488, 0.6067, 0.6306, 0.6067, 0.7453, 0.4958, 0.7453, 0.4958, 0.6306, 0.9928, 0.1488, 0.9928, 0.9807, 0.9346, 0.9807, 0.9346, 0.1488, 0.6067, 0.9748, 0.6067, 0.86, 0.4958, 0.86, 0.4958, 0.9748, 0.9346, 0.1488, 0.9346, 0.9807, 0.9928, 0.9807, 0.9928, 0.1488, 0.6067, 0.86, 0.6067, 0.9748, 0.4958, 0.9748, 0.4958, 0.86, 0.9928, 0.1488, 0.9928, 0.9807, 0.9346, 0.9807, 0.9346, 0.1488, 0.7976, 0.8562, 0.7976, 0.9582, 0.7683, 0.9582, 0.7683, 0.8562, 0.7976, 0.8562, 0.7976, 0.9582, 0.7683, 0.9582, 0.7683, 0.8562, 0.7976, 0.9728, 0.7683, 0.9728, 0.7683, 0.9582, 0.7976, 0.9582, 0.7683, 0.8123, 0.7976, 0.8123, 0.7976, 0.8562, 0.7683, 0.8562, 0.7613, 0.9624, 0.7472, 0.8689, 0.7683, 0.8562, 0.7683, 0.9582, 0.8186, 0.8689, 0.8046, 0.9624, 0.7976, 0.9582, 0.7976, 0.8562, 0.7976, 0.9728, 0.7683, 0.9728, 0.7683, 0.9582, 0.7976, 0.9582, 0.7683, 0.8123, 0.7976, 0.8123, 0.7976, 0.8562, 0.7683, 0.8562, 0.7613, 0.9624, 0.7472, 0.8689, 0.7683, 0.8562, 0.7683, 0.9582, 0.8186, 0.8689, 0.8046, 0.9624, 0.7976, 0.9582, 0.7976, 0.8562, 0.3653, 0.2905, 0.3079, 0.2905, 0.3079, 0.1906, 0.3653, 0.1906, 0.4226, 0.2905, 0.3653, 0.2905, 0.3653, 0.1906, 0.4226, 0.1906, 0.1254, 0.2905, 0.06804, 0.2905, 0.06804, 0.1906, 0.1254, 0.1906, 0.2401, 0.2905, 0.1828, 0.2905, 0.1828, 0.1906, 0.2401, 0.1906, 0.4226, 0.2905, 0.3653, 0.2905, 0.3653, 0.1906, 0.4226, 0.1906, 0.48, 0.2905, 0.4226, 0.2905, 0.4226, 0.1906, 0.48, 0.1906, 0.3079, 0.2905, 0.2505, 0.2905, 0.2505, 0.1906, 0.3079, 0.1906, 0.48, 0.2905, 0.4226, 0.2905, 0.4226, 0.1906, 0.48, 0.1906, 0.06804, 0.2905, 0.01067, 0.2905, 0.01067, 0.1906, 0.06804, 0.1906, 0.3653, 0.2905, 0.3079, 0.2905, 0.3079, 0.1906, 0.3653, 0.1906, 0.3079, 0.2905, 0.2505, 0.2905, 0.2505, 0.1906, 0.3079, 0.1906, 0.1254, 0.2905, 0.06804, 0.2905, 0.06804, 0.1906, 0.1254, 0.1906, 0.4226, 0.2905, 0.3653, 0.2905, 0.3653, 0.1906, 0.4226, 0.1906, 0.3653, 0.2905, 0.3079, 0.2905, 0.3079, 0.1906, 0.3653, 0.1906, 0.1828, 0.2905, 0.1254, 0.2905, 0.1254, 0.1906, 0.1828, 0.1906, 0.48, 0.2905, 0.4226, 0.2905, 0.4226, 0.1906, 0.48, 0.1906, 0.4226, 0.2905, 0.3653, 0.2905, 0.3653, 0.1906, 0.4226, 0.1906, 0.2401, 0.2905, 0.1828, 0.2905, 0.1828, 0.1906, 0.2401, 0.1906, 0.3079, 0.2905, 0.2505, 0.2905, 0.2505, 0.1906, 0.3079, 0.1906, 0.48, 0.2905, 0.4226, 0.2905, 0.4226, 0.1906, 0.48, 0.1906, 0.3079, 0.2905, 0.2505, 0.2905, 0.2505, 0.1906, 0.3079, 0.1906, 0.3653, 0.2905, 0.3079, 0.2905, 0.3079, 0.1906, 0.3653, 0.1906, 0.06804, 0.2905, 0.01067, 0.2905, 0.01067, 0.1906, 0.06804, 0.1906, 0.1828, 0.2905, 0.1254, 0.2905, 0.1254, 0.1906, 0.1828, 0.1906, 0.06802, 0.9816, 0.01066, 0.9816, 0.01066, 0.54, 0.06802, 0.54, 0.2401, 0.9816, 0.1827, 0.9816, 0.1827, 0.54, 0.2401, 0.54, 0.3612, 0.9816, 0.3039, 0.9816, 0.3039, 0.54, 0.3612, 0.54, 0.3039, 0.9816, 0.2465, 0.9816, 0.2465, 0.54, 0.3039, 0.54, 0.1254, 0.9816, 0.06802, 0.9816, 0.06802, 0.54, 0.1254, 0.54, 0.4186, 0.9816, 0.3612, 0.9816, 0.3612, 0.54, 0.4186, 0.54, 0.3612, 0.9816, 0.3039, 0.9816, 0.3039, 0.54, 0.3612, 0.54, 0.1827, 0.9816, 0.1254, 0.9816, 0.1254, 0.54, 0.1827, 0.54, 0.476, 0.9816, 0.4186, 0.9816, 0.4186, 0.54, 0.476, 0.54, 0.4186, 0.9816, 0.3612, 0.9816, 0.3612, 0.54, 0.4186, 0.54, 0.2401, 0.9816, 0.1827, 0.9816, 0.1827, 0.54, 0.2401, 0.54, 0.3039, 0.9816, 0.2465, 0.9816, 0.2465, 0.54, 0.3039, 0.54, 0.476, 0.9816, 0.4186, 0.9816, 0.4186, 0.54, 0.476, 0.54, 0.3039, 0.9816, 0.2465, 0.9816, 0.2465, 0.54, 0.3039, 0.54, 0.3612, 0.9816, 0.3039, 0.9816, 0.3039, 0.54, 0.3612, 0.54, 0.06802, 0.9816, 0.01066, 0.9816, 0.01066, 0.54, 0.06802, 0.54, 0.3612, 0.9816, 0.3039, 0.9816, 0.3039, 0.54, 0.3612, 0.54, 0.4186, 0.9816, 0.3612, 0.9816, 0.3612, 0.54, 0.4186, 0.54, 0.1254, 0.9816, 0.06802, 0.9816, 0.06802, 0.54, 0.1254, 0.54, 0.4186, 0.9816, 0.3612, 0.9816, 0.3612, 0.54, 0.4186, 0.54, 0.476, 0.9816, 0.4186, 0.9816, 0.4186, 0.54, 0.476, 0.54, 0.1827, 0.9816, 0.1254, 0.9816, 0.1254, 0.54, 0.1827, 0.54, 0.3039, 0.9816, 0.2465, 0.9816, 0.2465, 0.54, 0.3039, 0.54, 0.476, 0.9816, 0.4186, 0.9816, 0.4186, 0.54, 0.476, 0.54, 0.3653, 0.5013, 0.3079, 0.5013, 0.3079, 0.3289, 0.3653, 0.3289, 0.1828, 0.5013, 0.1254, 0.5013, 0.1254, 0.3289, 0.1828, 0.3289, 0.06804, 0.5013, 0.01067, 0.5013, 0.01067, 0.3289, 0.06804, 0.3289, 0.3653, 0.5013, 0.3079, 0.5013, 0.3079, 0.3289, 0.3653, 0.3289, 0.3079, 0.5013, 0.2505, 0.5013, 0.2505, 0.3289, 0.3079, 0.3289, 0.48, 0.5013, 0.4226, 0.5013, 0.4226, 0.3289, 0.48, 0.3289, 0.3079, 0.5013, 0.2505, 0.5013, 0.2505, 0.3289, 0.3079, 0.3289, 0.2401, 0.5013, 0.1828, 0.5013, 0.1828, 0.3289, 0.2401, 0.3289, 0.4226, 0.5013, 0.3653, 0.5013, 0.3653, 0.3289, 0.4226, 0.3289, 0.48, 0.5013, 0.4226, 0.5013, 0.4226, 0.3289, 0.48, 0.3289, 0.1828, 0.5013, 0.1254, 0.5013, 0.1254, 0.3289, 0.1828, 0.3289, 0.3653, 0.5013, 0.3079, 0.5013, 0.3079, 0.3289, 0.3653, 0.3289, 0.4226, 0.5013, 0.3653, 0.5013, 0.3653, 0.3289, 0.4226, 0.3289, 0.1254, 0.5013, 0.06804, 0.5013, 0.06804, 0.3289, 0.1254, 0.3289, 0.3079, 0.5013, 0.2505, 0.5013, 0.2505, 0.3289, 0.3079, 0.3289, 0.3653, 0.5013, 0.3079, 0.5013, 0.3079, 0.3289, 0.3653, 0.3289, 0.06804, 0.5013, 0.01067, 0.5013, 0.01067, 0.3289, 0.06804, 0.3289, 0.48, 0.5013, 0.4226, 0.5013, 0.4226, 0.3289, 0.48, 0.3289, 0.3079, 0.5013, 0.2505, 0.5013, 0.2505, 0.3289, 0.3079, 0.3289, 0.48, 0.5013, 0.4226, 0.5013, 0.4226, 0.3289, 0.48, 0.3289, 0.4226, 0.5013, 0.3653, 0.5013, 0.3653, 0.3289, 0.4226, 0.3289, 0.2401, 0.5013, 0.1828, 0.5013, 0.1828, 0.3289, 0.2401, 0.3289, 0.1254, 0.5013, 0.06804, 0.5013, 0.06804, 0.3289, 0.1254, 0.3289, 0.4226, 0.5013, 0.3653, 0.5013, 0.3653, 0.3289, 0.4226, 0.3289, 0.8479, 0.8262, 0.8479, 0.8751, 0.8406, 0.8751, 0.8406, 0.8262, 0.8724, 0.8751, 0.8724, 0.8897, 0.8479, 0.8897, 0.8479, 0.8751, 0.8797, 0.8262, 0.8797, 0.8751, 0.8724, 0.8751, 0.8724, 0.8262, 0.8724, 0.8262, 0.8724, 0.8751, 0.8479, 0.8751, 0.8479, 0.8262, 0.8479, 0.8116, 0.8724, 0.8116, 0.8724, 0.8262, 0.8479, 0.8262, 0.8724, 0.8897, 0.8479, 0.8897, 0.8479, 0.8751, 0.8724, 0.8751, 0.8724, 0.8116, 0.8724, 0.8262, 0.8479, 0.8262, 0.8479, 0.8116, 0.8724, 0.8262, 0.8724, 0.8751, 0.8479, 0.8751, 0.8479, 0.8262, 0.8797, 0.8751, 0.8724, 0.8751, 0.8724, 0.8262, 0.8797, 0.8262, 0.8406, 0.8262, 0.8479, 0.8262, 0.8479, 0.8751, 0.8406, 0.8751, 0.8479, 0.8262, 0.8479, 0.8751, 0.8406, 0.8751, 0.8406, 0.8262, 0.8479, 0.8262, 0.8479, 0.8116, 0.8724, 0.8116, 0.8724, 0.8262, 0.8797, 0.8262, 0.8797, 0.8751, 0.8724, 0.8751, 0.8724, 0.8262, 0.8724, 0.8262, 0.8724, 0.8751, 0.8479, 0.8751, 0.8479, 0.8262, 0.8479, 0.8116, 0.8724, 0.8116, 0.8724, 0.8262, 0.8479, 0.8262, 0.8724, 0.8897, 0.8479, 0.8897, 0.8479, 0.8751, 0.8724, 0.8751, 0.8479, 0.8897, 0.8479, 0.8751, 0.8724, 0.8751, 0.8724, 0.8897, 0.8479, 0.8751, 0.8479, 0.8262, 0.8724, 0.8262, 0.8724, 0.8751, 0.8406, 0.8262, 0.8479, 0.8262, 0.8479, 0.8751, 0.8406, 0.8751, 0.8797, 0.8751, 0.8724, 0.8751, 0.8724, 0.8262, 0.8797, 0.8262, 0.9346, 0.05117, 0.9346, 0.1488, 0.9637, 0.09862, 0.9928, 0.05117, 0.9928, 0.1488, 0.9637, 0.09862, 0.9928, 0.05117, 0.9928, 0.1488, 0.9637, 0.09863, 0.9346, 0.05117, 0.9346, 0.1488, 0.9637, 0.09862, 0.9928, 0.05117, 0.9928, 0.1488, 0.9637, 0.09862, 0.9346, 0.05117, 0.9346, 0.1488, 0.9637, 0.09863, 0.9928, 0.05117, 0.9928, 0.1488, 0.9637, 0.09862, 0.9346, 0.05117, 0.9346, 0.1488, 0.9637, 0.09862, 0.9928, 0.05117, 0.9928, 0.1488, 0.9637, 0.09863, 0.9346, 0.05117, 0.9346, 0.1488, 0.9637, 0.09862, 0.9928, 0.05117, 0.9928, 0.1488, 0.9637, 0.09862, 0.9346, 0.05117, 0.9346, 0.1488, 0.9637, 0.09863, 0.9928, 0.05117, 0.9928, 0.1488, 0.9637, 0.09862, 0.9346, 0.05117, 0.9346, 0.1488, 0.9637, 0.09863, 0.9928, 0.05117, 0.9928, 0.1488, 0.9637, 0.09863, 0.9346, 0.05117, 0.9346, 0.1488, 0.9637, 0.09862, 0.9928, 0.05117, 0.9928, 0.1488, 0.9637, 0.09862, 0.9346, 0.05117, 0.9346, 0.1488, 0.9637, 0.09862, 0.9928, 0.05117, 0.9928, 0.1488, 0.9637, 0.09862, 0.9346, 0.05117, 0.9346, 0.1488, 0.9637, 0.09862, 0.9928, 0.05117, 0.9928, 0.1488, 0.9637, 0.09862, 0.9346, 0.05118, 0.9346, 0.1488, 0.9637, 0.09863, 0.9346, 0.05117, 0.9346, 0.1488, 0.9637, 0.09862, 0.9928, 0.05117, 0.9928, 0.1488, 0.9637, 0.09862, 0.9928, 0.1488, 0.9346, 0.1488, 0.9637, 0.09862, 0.9346, 0.1488, 0.9346, 0.05117, 0.9637, 0.09862, 0.9346, 0.05117, 0.9928, 0.05117, 0.9637, 0.09862, 0.9346, 0.1488, 0.9928, 0.1488, 0.9637, 0.09862, 0.9928, 0.1488, 0.9928, 0.05117, 0.9637, 0.09862, 0.9928, 0.05117, 0.9346, 0.05117, 0.9637, 0.09862, 0.9928, 0.1488, 0.9346, 0.1488, 0.9637, 0.09862, 0.9346, 0.1488, 0.9346, 0.05117, 0.9637, 0.09862, 0.9346, 0.05117, 0.9928, 0.05117, 0.9637, 0.09862, 0.9928, 0.1488, 0.9346, 0.1488, 0.9637, 0.09863, 0.9346, 0.1488, 0.9346, 0.05117, 0.9637, 0.09863, 0.9346, 0.05117, 0.9928, 0.05117, 0.9637, 0.09863, 0.9346, 0.1488, 0.9928, 0.1488, 0.9637, 0.09862, 0.9928, 0.1488, 0.9928, 0.05117, 0.9637, 0.09862, 0.9928, 0.05117, 0.9346, 0.05117, 0.9637, 0.09862, 0.9928, 0.1488, 0.9346, 0.1488, 0.9637, 0.09862, 0.9346, 0.1488, 0.9346, 0.05117, 0.9637, 0.09862, 0.9346, 0.05117, 0.9928, 0.05117, 0.9637, 0.09862, 0.9346, 0.1488, 0.9928, 0.1488, 0.9637, 0.09863, 0.9928, 0.1488, 0.9928, 0.05117, 0.9637, 0.09863, 0.9928, 0.05117, 0.9346, 0.05117, 0.9637, 0.09863, 0.9928, 0.1488, 0.9346, 0.1488, 0.9637, 0.09862, 0.9346, 0.1488, 0.9346, 0.05117, 0.9637, 0.09862, 0.9346, 0.05117, 0.9928, 0.05117, 0.9637, 0.09862, 0.9346, 0.1488, 0.9928, 0.1488, 0.9637, 0.09862, 0.9928, 0.1488, 0.9928, 0.05117, 0.9637, 0.09862, 0.9928, 0.05117, 0.9346, 0.05117, 0.9637, 0.09862, 0.9928, 0.1488, 0.9346, 0.1488, 0.9637, 0.09863, 0.9346, 0.1488, 0.9346, 0.05117, 0.9637, 0.09863, 0.9346, 0.05117, 0.9928, 0.05117, 0.9637, 0.09863, 0.9346, 0.1488, 0.9928, 0.1488, 0.9637, 0.09862, 0.9928, 0.1488, 0.9928, 0.05117, 0.9637, 0.09862, 0.9928, 0.05117, 0.9346, 0.05117, 0.9637, 0.09862, 0.9928, 0.1488, 0.9346, 0.1488, 0.9637, 0.09862, 0.9346, 0.1488, 0.9346, 0.05117, 0.9637, 0.09862, 0.9346, 0.05117, 0.9928, 0.05117, 0.9637, 0.09862, 0.9346, 0.1488, 0.9928, 0.1488, 0.9637, 0.09863, 0.9928, 0.1488, 0.9928, 0.05117, 0.9637, 0.09863, 0.9928, 0.05117, 0.9346, 0.05117, 0.9637, 0.09863, 0.9928, 0.1488, 0.9346, 0.1488, 0.9637, 0.09862, 0.9346, 0.1488, 0.9346, 0.05117, 0.9637, 0.09862, 0.9346, 0.05117, 0.9928, 0.05117, 0.9637, 0.09862, 0.9346, 0.1488, 0.9928, 0.1488, 0.9637, 0.09863, 0.9928, 0.1488, 0.9928, 0.05117, 0.9637, 0.09863, 0.9928, 0.05117, 0.9346, 0.05117, 0.9637, 0.09863, 0.9928, 0.1488, 0.9346, 0.1488, 0.9637, 0.09863, 0.9346, 0.1488, 0.9346, 0.05117, 0.9637, 0.09863, 0.9346, 0.05117, 0.9928, 0.05117, 0.9637, 0.09863, 0.9346, 0.1488, 0.9928, 0.1488, 0.9637, 0.09862, 0.9928, 0.1488, 0.9928, 0.05117, 0.9637, 0.09862, 0.9928, 0.05117, 0.9346, 0.05117, 0.9637, 0.09862, 0.9928, 0.1488, 0.9346, 0.1488, 0.9637, 0.09862, 0.9346, 0.1488, 0.9346, 0.05117, 0.9637, 0.09862, 0.9346, 0.05117, 0.9928, 0.05117, 0.9637, 0.09862, 0.9346, 0.1488, 0.9928, 0.1488, 0.9637, 0.09862, 0.9928, 0.1488, 0.9928, 0.05117, 0.9637, 0.09862, 0.9928, 0.05117, 0.9346, 0.05117, 0.9637, 0.09862, 0.9928, 0.1488, 0.9346, 0.1488, 0.9637, 0.09862, 0.9346, 0.1488, 0.9346, 0.05117, 0.9637, 0.09862, 0.9346, 0.05117, 0.9928, 0.05117, 0.9637, 0.09862, 0.9346, 0.1488, 0.9928, 0.1488, 0.9637, 0.09862, 0.9928, 0.1488, 0.9928, 0.05117, 0.9637, 0.09862, 0.9928, 0.05117, 0.9346, 0.05117, 0.9637, 0.09862, 0.9928, 0.1488, 0.9346, 0.1488, 0.9637, 0.09862, 0.9346, 0.1488, 0.9346, 0.05117, 0.9637, 0.09862, 0.9346, 0.05117, 0.9928, 0.05117, 0.9637, 0.09862, 0.9346, 0.1488, 0.9928, 0.1488, 0.9637, 0.09863, 0.9928, 0.1488, 0.9928, 0.05117, 0.9637, 0.09863, 0.9928, 0.05117, 0.9346, 0.05118, 0.9637, 0.09863, 0.9346, 0.1488, 0.9928, 0.1488, 0.9637, 0.09862, 0.9928, 0.1488, 0.9928, 0.05117, 0.9637, 0.09862, 0.9928, 0.05117, 0.9346, 0.05117, 0.9637, 0.09862])
me_cylinder_001.materials.append(mat_material)
me_cylinder_001.update()

# ---- objects
ob_mesh = bpy.data.objects.new('mesh', me_cylinder_001)

# ---- transforms, parenting, visibility, modifiers, constraints
ob_mesh.location = (0.0, 0.0, 0.0)
_m = ob_mesh.modifiers.new('Auto Smooth', 'NODES')
_m.node_group = ng_auto_smooth
_gi = [s.identifier for s in ng_auto_smooth.interface.items_tree if s.item_type == 'SOCKET' and s.in_out == 'INPUT']
_m[_gi[1]] = 1.047  # Angle

# ---- collection membership
col_collection.objects.link(ob_mesh)

# ---- scene / render settings (as saved in the file)
scene.frame_start = 1; scene.frame_end = 250; scene.frame_set(1)
scene.render.engine = 'CYCLES'
scene.cycles.sampling_pattern = 'TABULATED_SOBOL'
scene.cycles.use_light_tree = False
scene.cycles.bake_type = 'AO'
scene.view_settings.view_transform = 'Filmic'
bpy.context.view_layer.update()

# ---- added for rendering (the .blend has no active camera and no usable light): camera, sun
cam_auto = bpy.data.cameras.new('AutoCamera')
cam_auto.lens = 50.0
cam_auto.sensor_width = 36.0
cam_auto.clip_end = 1000.0
ob_auto_camera = bpy.data.objects.new('AutoCamera', cam_auto)
scene.collection.objects.link(ob_auto_camera)
ob_auto_camera.location = (4.21623, -5.05947, 3.37298)
ob_auto_camera.rotation_euler = (1.09748, -7.21219e-08, 0.694738)
scene.camera = ob_auto_camera
light_auto_sun = bpy.data.lights.new('AutoSun', 'SUN')
light_auto_sun.energy = 3.0
light_auto_sun.angle = 0.0523599
ob_auto_sun = bpy.data.objects.new('AutoSun', light_auto_sun)
scene.collection.objects.link(ob_auto_sun)
ob_auto_sun.rotation_euler = (0.872665, 0.174533, 0.523599)
bpy.context.view_layer.update()
